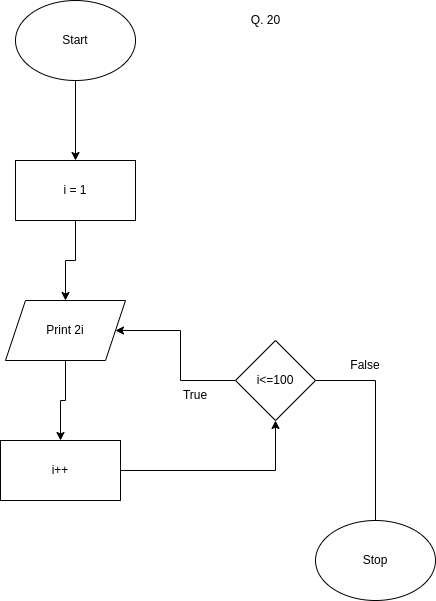

The diagram above was exported from draw.io. Its source (the exported page's mxGraphModel, read from the mxfile embedded in the PNG):
<mxGraphModel dx="868" dy="557" grid="1" gridSize="10" guides="1" tooltips="1" connect="1" arrows="1" fold="1" page="1" pageScale="1" pageWidth="850" pageHeight="1100" math="0" shadow="0">
  <root>
    <mxCell id="0" />
    <mxCell id="1" parent="0" />
    <mxCell id="3nJkJJDcfkKGZh8kMINA-9" value="" style="edgeStyle=orthogonalEdgeStyle;rounded=0;orthogonalLoop=1;jettySize=auto;html=1;" parent="1" source="3nJkJJDcfkKGZh8kMINA-1" target="3nJkJJDcfkKGZh8kMINA-2" edge="1">
      <mxGeometry relative="1" as="geometry" />
    </mxCell>
    <mxCell id="3nJkJJDcfkKGZh8kMINA-1" value="Start" style="ellipse;whiteSpace=wrap;html=1;" parent="1" vertex="1">
      <mxGeometry x="380" y="30" width="120" height="80" as="geometry" />
    </mxCell>
    <mxCell id="3nJkJJDcfkKGZh8kMINA-10" value="" style="edgeStyle=orthogonalEdgeStyle;rounded=0;orthogonalLoop=1;jettySize=auto;html=1;" parent="1" source="3nJkJJDcfkKGZh8kMINA-2" target="3nJkJJDcfkKGZh8kMINA-3" edge="1">
      <mxGeometry relative="1" as="geometry" />
    </mxCell>
    <mxCell id="3nJkJJDcfkKGZh8kMINA-2" value="i = 1" style="rounded=0;whiteSpace=wrap;html=1;" parent="1" vertex="1">
      <mxGeometry x="380" y="190" width="120" height="60" as="geometry" />
    </mxCell>
    <mxCell id="3nJkJJDcfkKGZh8kMINA-7" value="" style="edgeStyle=orthogonalEdgeStyle;rounded=0;orthogonalLoop=1;jettySize=auto;html=1;" parent="1" source="3nJkJJDcfkKGZh8kMINA-3" target="3nJkJJDcfkKGZh8kMINA-4" edge="1">
      <mxGeometry relative="1" as="geometry" />
    </mxCell>
    <mxCell id="3nJkJJDcfkKGZh8kMINA-3" value="Print 2i" style="shape=parallelogram;perimeter=parallelogramPerimeter;whiteSpace=wrap;html=1;fixedSize=1;" parent="1" vertex="1">
      <mxGeometry x="370" y="330" width="120" height="60" as="geometry" />
    </mxCell>
    <mxCell id="3nJkJJDcfkKGZh8kMINA-12" style="edgeStyle=orthogonalEdgeStyle;rounded=0;orthogonalLoop=1;jettySize=auto;html=1;exitX=1;exitY=0.5;exitDx=0;exitDy=0;entryX=0.5;entryY=1;entryDx=0;entryDy=0;" parent="1" source="3nJkJJDcfkKGZh8kMINA-4" target="3nJkJJDcfkKGZh8kMINA-11" edge="1">
      <mxGeometry relative="1" as="geometry" />
    </mxCell>
    <mxCell id="3nJkJJDcfkKGZh8kMINA-4" value="i++" style="rounded=0;whiteSpace=wrap;html=1;" parent="1" vertex="1">
      <mxGeometry x="365" y="470" width="120" height="60" as="geometry" />
    </mxCell>
    <mxCell id="3nJkJJDcfkKGZh8kMINA-13" style="edgeStyle=orthogonalEdgeStyle;rounded=0;orthogonalLoop=1;jettySize=auto;html=1;" parent="1" source="3nJkJJDcfkKGZh8kMINA-11" target="3nJkJJDcfkKGZh8kMINA-3" edge="1">
      <mxGeometry relative="1" as="geometry" />
    </mxCell>
    <mxCell id="3nJkJJDcfkKGZh8kMINA-14" style="edgeStyle=orthogonalEdgeStyle;rounded=0;orthogonalLoop=1;jettySize=auto;html=1;exitX=1;exitY=0.5;exitDx=0;exitDy=0;" parent="1" source="3nJkJJDcfkKGZh8kMINA-11" edge="1">
      <mxGeometry relative="1" as="geometry">
        <mxPoint x="740" y="560" as="targetPoint" />
      </mxGeometry>
    </mxCell>
    <mxCell id="3nJkJJDcfkKGZh8kMINA-11" value="i&amp;lt;=100" style="rhombus;whiteSpace=wrap;html=1;" parent="1" vertex="1">
      <mxGeometry x="600" y="370" width="80" height="80" as="geometry" />
    </mxCell>
    <mxCell id="3nJkJJDcfkKGZh8kMINA-15" value="Stop" style="ellipse;whiteSpace=wrap;html=1;" parent="1" vertex="1">
      <mxGeometry x="680" y="550" width="120" height="80" as="geometry" />
    </mxCell>
    <mxCell id="3nJkJJDcfkKGZh8kMINA-16" value="True" style="text;html=1;strokeColor=none;fillColor=none;align=center;verticalAlign=middle;whiteSpace=wrap;rounded=0;" parent="1" vertex="1">
      <mxGeometry x="530" y="410" width="60" height="30" as="geometry" />
    </mxCell>
    <mxCell id="3nJkJJDcfkKGZh8kMINA-17" value="False" style="text;html=1;strokeColor=none;fillColor=none;align=center;verticalAlign=middle;whiteSpace=wrap;rounded=0;" parent="1" vertex="1">
      <mxGeometry x="700" y="380" width="60" height="30" as="geometry" />
    </mxCell>
    <mxCell id="WO14MANj2nPP7o08t93s-1" value="Q. 20" style="text;html=1;align=center;verticalAlign=middle;resizable=0;points=[];autosize=1;strokeColor=none;fillColor=none;" vertex="1" parent="1">
      <mxGeometry x="605" y="35" width="50" height="30" as="geometry" />
    </mxCell>
  </root>
</mxGraphModel>